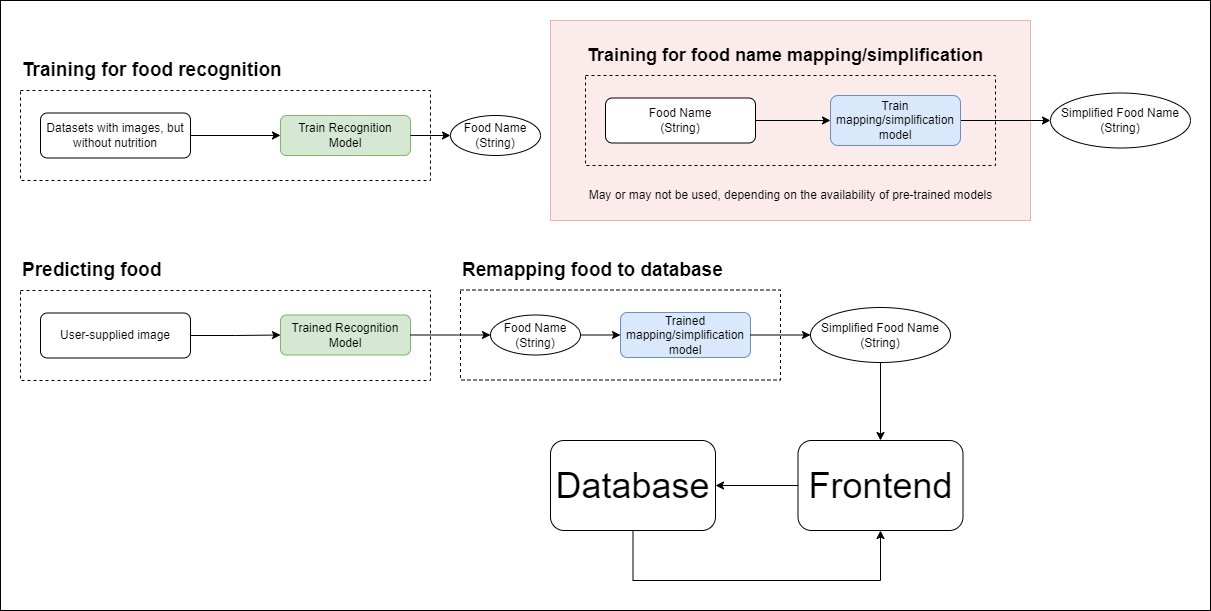

The diagram above was exported from draw.io. Its source (the exported page's mxGraphModel, read from the mxfile embedded in the PNG):
<mxGraphModel dx="1434" dy="758" grid="1" gridSize="10" guides="1" tooltips="1" connect="1" arrows="1" fold="1" page="1" pageScale="1" pageWidth="827" pageHeight="1169" math="0" shadow="0">
  <root>
    <mxCell id="0" />
    <mxCell id="1" parent="0" />
    <mxCell id="rD10jq5jBqiWgQs5DLjs-54" value="" style="rounded=0;whiteSpace=wrap;html=1;" vertex="1" parent="1">
      <mxGeometry x="100" y="40" width="1210" height="610" as="geometry" />
    </mxCell>
    <mxCell id="rD10jq5jBqiWgQs5DLjs-39" value="" style="rounded=0;whiteSpace=wrap;html=1;fillStyle=auto;opacity=40;fillColor=#f8cecc;strokeColor=#b85450;" vertex="1" parent="1">
      <mxGeometry x="650" y="60" width="480" height="200" as="geometry" />
    </mxCell>
    <mxCell id="rD10jq5jBqiWgQs5DLjs-13" value="" style="rounded=0;whiteSpace=wrap;html=1;fillColor=none;dashed=1;" vertex="1" parent="1">
      <mxGeometry x="120" y="330" width="410" height="90" as="geometry" />
    </mxCell>
    <mxCell id="rD10jq5jBqiWgQs5DLjs-2" value="" style="rounded=0;whiteSpace=wrap;html=1;fillColor=none;dashed=1;" vertex="1" parent="1">
      <mxGeometry x="120" y="130" width="410" height="90" as="geometry" />
    </mxCell>
    <mxCell id="rD10jq5jBqiWgQs5DLjs-1" value="Datasets with images, but without nutrition" style="rounded=1;whiteSpace=wrap;html=1;" vertex="1" parent="1">
      <mxGeometry x="140" y="152.5" width="150" height="45" as="geometry" />
    </mxCell>
    <mxCell id="rD10jq5jBqiWgQs5DLjs-3" value="Training for food recognition" style="text;html=1;strokeColor=none;fillColor=none;align=left;verticalAlign=middle;whiteSpace=wrap;rounded=0;fontSize=19;fontStyle=1" vertex="1" parent="1">
      <mxGeometry x="120" y="90" width="270" height="40" as="geometry" />
    </mxCell>
    <mxCell id="rD10jq5jBqiWgQs5DLjs-7" value="" style="endArrow=classic;html=1;rounded=0;exitX=1;exitY=0.5;exitDx=0;exitDy=0;entryX=0;entryY=0.5;entryDx=0;entryDy=0;" edge="1" parent="1" source="rD10jq5jBqiWgQs5DLjs-1" target="rD10jq5jBqiWgQs5DLjs-9">
      <mxGeometry width="50" height="50" relative="1" as="geometry">
        <mxPoint x="390" y="335" as="sourcePoint" />
        <mxPoint x="440" y="285" as="targetPoint" />
      </mxGeometry>
    </mxCell>
    <mxCell id="rD10jq5jBqiWgQs5DLjs-9" value="Train Recognition Model" style="rounded=1;whiteSpace=wrap;html=1;fillColor=#d5e8d4;strokeColor=#82b366;" vertex="1" parent="1">
      <mxGeometry x="380" y="155" width="130" height="40" as="geometry" />
    </mxCell>
    <mxCell id="rD10jq5jBqiWgQs5DLjs-14" value="Trained Recognition Model" style="rounded=1;whiteSpace=wrap;html=1;fillColor=#d5e8d4;strokeColor=#82b366;" vertex="1" parent="1">
      <mxGeometry x="380" y="354.5" width="130" height="40" as="geometry" />
    </mxCell>
    <mxCell id="rD10jq5jBqiWgQs5DLjs-52" style="edgeStyle=orthogonalEdgeStyle;rounded=0;orthogonalLoop=1;jettySize=auto;html=1;entryX=1;entryY=0.5;entryDx=0;entryDy=0;" edge="1" parent="1" source="rD10jq5jBqiWgQs5DLjs-15" target="rD10jq5jBqiWgQs5DLjs-51">
      <mxGeometry relative="1" as="geometry" />
    </mxCell>
    <mxCell id="rD10jq5jBqiWgQs5DLjs-15" value="Frontend" style="rounded=1;whiteSpace=wrap;html=1;fillColor=none;fontSize=36;" vertex="1" parent="1">
      <mxGeometry x="897.5" y="480" width="165" height="90" as="geometry" />
    </mxCell>
    <mxCell id="rD10jq5jBqiWgQs5DLjs-17" value="Predicting food" style="text;html=1;strokeColor=none;fillColor=none;align=left;verticalAlign=middle;whiteSpace=wrap;rounded=0;fontSize=19;fontStyle=1" vertex="1" parent="1">
      <mxGeometry x="120" y="290" width="160" height="40" as="geometry" />
    </mxCell>
    <mxCell id="rD10jq5jBqiWgQs5DLjs-20" style="edgeStyle=orthogonalEdgeStyle;rounded=0;orthogonalLoop=1;jettySize=auto;html=1;entryX=0;entryY=0.5;entryDx=0;entryDy=0;" edge="1" parent="1" source="rD10jq5jBqiWgQs5DLjs-19" target="rD10jq5jBqiWgQs5DLjs-14">
      <mxGeometry relative="1" as="geometry" />
    </mxCell>
    <mxCell id="rD10jq5jBqiWgQs5DLjs-19" value="User-supplied image" style="rounded=1;whiteSpace=wrap;html=1;" vertex="1" parent="1">
      <mxGeometry x="140" y="352.5" width="150" height="45" as="geometry" />
    </mxCell>
    <mxCell id="rD10jq5jBqiWgQs5DLjs-22" value="" style="rounded=0;whiteSpace=wrap;html=1;fillColor=none;dashed=1;" vertex="1" parent="1">
      <mxGeometry x="560" y="329.5" width="320" height="90" as="geometry" />
    </mxCell>
    <mxCell id="rD10jq5jBqiWgQs5DLjs-23" value="Remapping food to database" style="text;html=1;strokeColor=none;fillColor=none;align=left;verticalAlign=middle;whiteSpace=wrap;rounded=0;fontSize=19;fontStyle=1" vertex="1" parent="1">
      <mxGeometry x="560" y="290" width="270" height="40" as="geometry" />
    </mxCell>
    <mxCell id="rD10jq5jBqiWgQs5DLjs-26" value="" style="rounded=0;whiteSpace=wrap;html=1;fillColor=none;dashed=1;" vertex="1" parent="1">
      <mxGeometry x="685" y="115" width="410" height="90" as="geometry" />
    </mxCell>
    <mxCell id="rD10jq5jBqiWgQs5DLjs-27" value="Food Name&lt;br&gt;(String)" style="rounded=1;whiteSpace=wrap;html=1;" vertex="1" parent="1">
      <mxGeometry x="705" y="137.5" width="150" height="45" as="geometry" />
    </mxCell>
    <mxCell id="rD10jq5jBqiWgQs5DLjs-28" value="" style="endArrow=classic;html=1;rounded=0;exitX=1;exitY=0.5;exitDx=0;exitDy=0;entryX=0;entryY=0.5;entryDx=0;entryDy=0;" edge="1" parent="1" source="rD10jq5jBqiWgQs5DLjs-27" target="rD10jq5jBqiWgQs5DLjs-29">
      <mxGeometry width="50" height="50" relative="1" as="geometry">
        <mxPoint x="955" y="320" as="sourcePoint" />
        <mxPoint x="1005" y="270" as="targetPoint" />
      </mxGeometry>
    </mxCell>
    <mxCell id="rD10jq5jBqiWgQs5DLjs-45" style="edgeStyle=orthogonalEdgeStyle;rounded=0;orthogonalLoop=1;jettySize=auto;html=1;entryX=0;entryY=0.5;entryDx=0;entryDy=0;" edge="1" parent="1" source="rD10jq5jBqiWgQs5DLjs-29" target="rD10jq5jBqiWgQs5DLjs-44">
      <mxGeometry relative="1" as="geometry" />
    </mxCell>
    <mxCell id="rD10jq5jBqiWgQs5DLjs-29" value="Train mapping/simplification model" style="rounded=1;whiteSpace=wrap;html=1;fillColor=#dae8fc;strokeColor=#6c8ebf;" vertex="1" parent="1">
      <mxGeometry x="930" y="135" width="130" height="50" as="geometry" />
    </mxCell>
    <mxCell id="rD10jq5jBqiWgQs5DLjs-30" value="Training for food name mapping/simplification" style="text;html=1;strokeColor=none;fillColor=none;align=left;verticalAlign=middle;whiteSpace=wrap;rounded=0;fontSize=18;fontStyle=1" vertex="1" parent="1">
      <mxGeometry x="685" y="75" width="410" height="40" as="geometry" />
    </mxCell>
    <mxCell id="rD10jq5jBqiWgQs5DLjs-34" value="Trained mapping/simplification model" style="rounded=1;whiteSpace=wrap;html=1;fillColor=#dae8fc;strokeColor=#6c8ebf;" vertex="1" parent="1">
      <mxGeometry x="720" y="352" width="130" height="45" as="geometry" />
    </mxCell>
    <mxCell id="rD10jq5jBqiWgQs5DLjs-36" value="" style="endArrow=classic;html=1;rounded=0;exitX=1;exitY=0.5;exitDx=0;exitDy=0;entryX=0;entryY=0.5;entryDx=0;entryDy=0;" edge="1" parent="1" source="rD10jq5jBqiWgQs5DLjs-9" target="rD10jq5jBqiWgQs5DLjs-38">
      <mxGeometry width="50" height="50" relative="1" as="geometry">
        <mxPoint x="680" y="280" as="sourcePoint" />
        <mxPoint x="540" y="200" as="targetPoint" />
      </mxGeometry>
    </mxCell>
    <mxCell id="rD10jq5jBqiWgQs5DLjs-38" value="Food Name&lt;br&gt;(String)" style="ellipse;whiteSpace=wrap;html=1;" vertex="1" parent="1">
      <mxGeometry x="550" y="155" width="90" height="40" as="geometry" />
    </mxCell>
    <mxCell id="rD10jq5jBqiWgQs5DLjs-40" value="May or may not be used, depending on the availability of pre-trained models" style="text;html=1;strokeColor=none;fillColor=none;align=center;verticalAlign=middle;whiteSpace=wrap;rounded=0;" vertex="1" parent="1">
      <mxGeometry x="667.5" y="220" width="445" height="30" as="geometry" />
    </mxCell>
    <mxCell id="rD10jq5jBqiWgQs5DLjs-41" value="" style="endArrow=classic;html=1;rounded=0;exitX=1;exitY=0.5;exitDx=0;exitDy=0;entryX=0;entryY=0.5;entryDx=0;entryDy=0;" edge="1" parent="1" target="rD10jq5jBqiWgQs5DLjs-42">
      <mxGeometry width="50" height="50" relative="1" as="geometry">
        <mxPoint x="510" y="374.5" as="sourcePoint" />
        <mxPoint x="540" y="399.5" as="targetPoint" />
      </mxGeometry>
    </mxCell>
    <mxCell id="rD10jq5jBqiWgQs5DLjs-43" style="edgeStyle=orthogonalEdgeStyle;rounded=0;orthogonalLoop=1;jettySize=auto;html=1;entryX=0;entryY=0.5;entryDx=0;entryDy=0;" edge="1" parent="1" source="rD10jq5jBqiWgQs5DLjs-42" target="rD10jq5jBqiWgQs5DLjs-34">
      <mxGeometry relative="1" as="geometry" />
    </mxCell>
    <mxCell id="rD10jq5jBqiWgQs5DLjs-42" value="Food Name&lt;br&gt;(String)" style="ellipse;whiteSpace=wrap;html=1;" vertex="1" parent="1">
      <mxGeometry x="590" y="354.5" width="90" height="40" as="geometry" />
    </mxCell>
    <mxCell id="rD10jq5jBqiWgQs5DLjs-44" value="Simplified Food Name&lt;br&gt;(String)" style="ellipse;whiteSpace=wrap;html=1;" vertex="1" parent="1">
      <mxGeometry x="1150" y="132.5" width="140" height="55" as="geometry" />
    </mxCell>
    <mxCell id="rD10jq5jBqiWgQs5DLjs-50" style="edgeStyle=orthogonalEdgeStyle;rounded=0;orthogonalLoop=1;jettySize=auto;html=1;entryX=0.5;entryY=0;entryDx=0;entryDy=0;" edge="1" parent="1" source="rD10jq5jBqiWgQs5DLjs-47" target="rD10jq5jBqiWgQs5DLjs-15">
      <mxGeometry relative="1" as="geometry" />
    </mxCell>
    <mxCell id="rD10jq5jBqiWgQs5DLjs-47" value="Simplified Food Name&lt;br&gt;(String)" style="ellipse;whiteSpace=wrap;html=1;" vertex="1" parent="1">
      <mxGeometry x="910" y="347" width="140" height="55" as="geometry" />
    </mxCell>
    <mxCell id="rD10jq5jBqiWgQs5DLjs-49" value="" style="endArrow=classic;html=1;rounded=0;exitX=1;exitY=0.5;exitDx=0;exitDy=0;entryX=0;entryY=0.5;entryDx=0;entryDy=0;" edge="1" parent="1" source="rD10jq5jBqiWgQs5DLjs-34" target="rD10jq5jBqiWgQs5DLjs-47">
      <mxGeometry width="50" height="50" relative="1" as="geometry">
        <mxPoint x="850" y="400" as="sourcePoint" />
        <mxPoint x="900" y="350" as="targetPoint" />
      </mxGeometry>
    </mxCell>
    <mxCell id="rD10jq5jBqiWgQs5DLjs-53" style="edgeStyle=orthogonalEdgeStyle;rounded=0;orthogonalLoop=1;jettySize=auto;html=1;entryX=0.5;entryY=1;entryDx=0;entryDy=0;" edge="1" parent="1" source="rD10jq5jBqiWgQs5DLjs-51" target="rD10jq5jBqiWgQs5DLjs-15">
      <mxGeometry relative="1" as="geometry">
        <Array as="points">
          <mxPoint x="733" y="620" />
          <mxPoint x="980" y="620" />
        </Array>
      </mxGeometry>
    </mxCell>
    <mxCell id="rD10jq5jBqiWgQs5DLjs-51" value="Database" style="rounded=1;whiteSpace=wrap;html=1;fillColor=none;fontSize=36;" vertex="1" parent="1">
      <mxGeometry x="650" y="480" width="165" height="90" as="geometry" />
    </mxCell>
  </root>
</mxGraphModel>